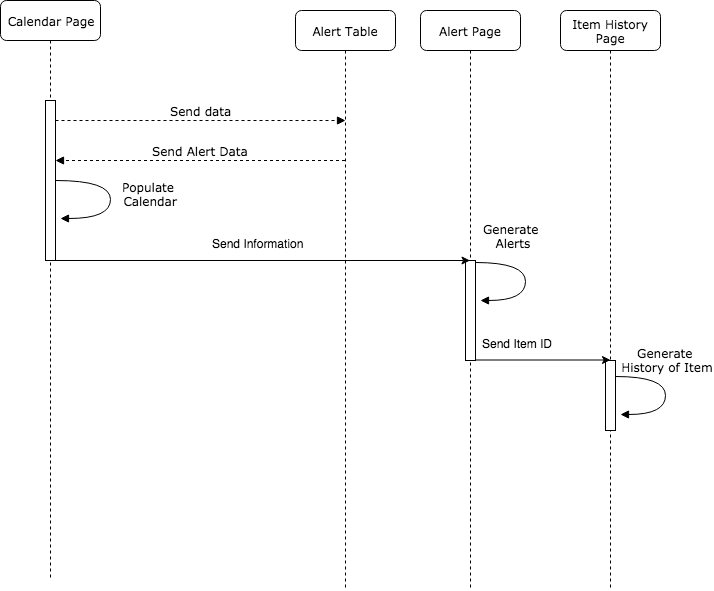

The diagram above was exported from draw.io. Its source (the exported page's mxGraphModel, read from the mxfile embedded in the PNG):
<mxGraphModel dx="754" dy="604" grid="1" gridSize="10" guides="1" tooltips="1" connect="1" arrows="1" fold="1" page="1" pageScale="1" pageWidth="850" pageHeight="1100" math="0" shadow="0">
  <root>
    <mxCell id="YUxFCMXZPQqEsNs9iiTc-0" />
    <mxCell id="YUxFCMXZPQqEsNs9iiTc-1" parent="YUxFCMXZPQqEsNs9iiTc-0" />
    <mxCell id="4Sby-0p70b0qC4y_TAxx-0" value="Calendar Page" style="shape=umlLifeline;perimeter=lifelinePerimeter;whiteSpace=wrap;html=1;container=1;collapsible=0;recursiveResize=0;outlineConnect=0;rounded=1;shadow=0;comic=0;labelBackgroundColor=none;strokeColor=#000000;strokeWidth=1;fillColor=#FFFFFF;fontFamily=Verdana;fontSize=12;fontColor=#000000;align=center;" parent="YUxFCMXZPQqEsNs9iiTc-1" vertex="1">
      <mxGeometry x="80" y="70" width="100" height="580" as="geometry" />
    </mxCell>
    <mxCell id="4Sby-0p70b0qC4y_TAxx-1" value="" style="html=1;points=[];perimeter=orthogonalPerimeter;rounded=0;shadow=0;comic=0;labelBackgroundColor=none;strokeColor=#000000;strokeWidth=1;fillColor=#FFFFFF;fontFamily=Verdana;fontSize=12;fontColor=#000000;align=center;" parent="4Sby-0p70b0qC4y_TAxx-0" vertex="1">
      <mxGeometry x="45" y="100" width="10" height="160" as="geometry" />
    </mxCell>
    <mxCell id="4Sby-0p70b0qC4y_TAxx-2" value="Alert Page&lt;br&gt;" style="shape=umlLifeline;perimeter=lifelinePerimeter;whiteSpace=wrap;html=1;container=1;collapsible=0;recursiveResize=0;outlineConnect=0;rounded=1;shadow=0;comic=0;labelBackgroundColor=none;strokeColor=#000000;strokeWidth=1;fillColor=#FFFFFF;fontFamily=Verdana;fontSize=12;fontColor=#000000;align=center;" parent="YUxFCMXZPQqEsNs9iiTc-1" vertex="1">
      <mxGeometry x="500" y="80" width="100" height="580" as="geometry" />
    </mxCell>
    <mxCell id="4Sby-0p70b0qC4y_TAxx-19" value="" style="html=1;points=[];perimeter=orthogonalPerimeter;rounded=0;shadow=0;comic=0;labelBackgroundColor=none;strokeColor=#000000;strokeWidth=1;fillColor=#FFFFFF;fontFamily=Verdana;fontSize=12;fontColor=#000000;align=center;" parent="4Sby-0p70b0qC4y_TAxx-2" vertex="1">
      <mxGeometry x="45" y="250" width="10" height="100" as="geometry" />
    </mxCell>
    <mxCell id="4Sby-0p70b0qC4y_TAxx-3" value="Alert Table" style="shape=umlLifeline;perimeter=lifelinePerimeter;whiteSpace=wrap;html=1;container=1;collapsible=0;recursiveResize=0;outlineConnect=0;rounded=1;shadow=0;comic=0;labelBackgroundColor=none;strokeColor=#000000;strokeWidth=1;fillColor=#FFFFFF;fontFamily=Verdana;fontSize=12;fontColor=#000000;align=center;" parent="YUxFCMXZPQqEsNs9iiTc-1" vertex="1">
      <mxGeometry x="375" y="80" width="100" height="580" as="geometry" />
    </mxCell>
    <mxCell id="4Sby-0p70b0qC4y_TAxx-12" value="Populate &lt;br&gt;Calendar" style="html=1;verticalAlign=bottom;endArrow=block;labelBackgroundColor=none;fontFamily=Verdana;fontSize=12;elbow=vertical;edgeStyle=orthogonalEdgeStyle;curved=1;entryX=1;entryY=0.286;entryPerimeter=0;exitX=1.038;exitY=0.345;exitPerimeter=0;" parent="YUxFCMXZPQqEsNs9iiTc-1" edge="1">
      <mxGeometry x="0.3007" y="-41" relative="1" as="geometry">
        <mxPoint x="135" y="250" as="sourcePoint" />
        <mxPoint x="140" y="288" as="targetPoint" />
        <Array as="points">
          <mxPoint x="190" y="250" />
          <mxPoint x="190" y="288" />
        </Array>
        <mxPoint x="40" y="33" as="offset" />
      </mxGeometry>
    </mxCell>
    <mxCell id="4Sby-0p70b0qC4y_TAxx-13" value="Send data" style="html=1;verticalAlign=bottom;endArrow=block;labelBackgroundColor=none;fontFamily=Verdana;fontSize=12;edgeStyle=elbowEdgeStyle;elbow=vertical;dashed=1;" parent="YUxFCMXZPQqEsNs9iiTc-1" edge="1">
      <mxGeometry relative="1" as="geometry">
        <mxPoint x="135" y="190" as="sourcePoint" />
        <mxPoint x="425" y="190" as="targetPoint" />
      </mxGeometry>
    </mxCell>
    <mxCell id="4Sby-0p70b0qC4y_TAxx-14" value="Send Alert Data" style="html=1;verticalAlign=bottom;endArrow=block;entryX=1.5;entryY=0.783;labelBackgroundColor=none;fontFamily=Verdana;fontSize=12;edgeStyle=elbowEdgeStyle;elbow=vertical;entryDx=0;entryDy=0;entryPerimeter=0;dashed=1;" parent="YUxFCMXZPQqEsNs9iiTc-1" edge="1">
      <mxGeometry relative="1" as="geometry">
        <mxPoint x="424.5" y="230" as="sourcePoint" />
        <mxPoint x="135" y="230" as="targetPoint" />
      </mxGeometry>
    </mxCell>
    <mxCell id="4Sby-0p70b0qC4y_TAxx-15" value="" style="endArrow=classic;html=1;" parent="YUxFCMXZPQqEsNs9iiTc-1" target="4Sby-0p70b0qC4y_TAxx-2" edge="1">
      <mxGeometry width="50" height="50" relative="1" as="geometry">
        <mxPoint x="135" y="330" as="sourcePoint" />
        <mxPoint x="215" y="330" as="targetPoint" />
      </mxGeometry>
    </mxCell>
    <mxCell id="4Sby-0p70b0qC4y_TAxx-16" value="Send Information" style="text;html=1;" parent="YUxFCMXZPQqEsNs9iiTc-1" vertex="1">
      <mxGeometry x="290" y="300" width="110" height="30" as="geometry" />
    </mxCell>
    <mxCell id="4Sby-0p70b0qC4y_TAxx-17" value="Item History Page&lt;br&gt;" style="shape=umlLifeline;perimeter=lifelinePerimeter;whiteSpace=wrap;html=1;container=1;collapsible=0;recursiveResize=0;outlineConnect=0;rounded=1;shadow=0;comic=0;labelBackgroundColor=none;strokeColor=#000000;strokeWidth=1;fillColor=#FFFFFF;fontFamily=Verdana;fontSize=12;fontColor=#000000;align=center;" parent="YUxFCMXZPQqEsNs9iiTc-1" vertex="1">
      <mxGeometry x="640" y="80" width="100" height="580" as="geometry" />
    </mxCell>
    <mxCell id="4Sby-0p70b0qC4y_TAxx-23" value="" style="html=1;points=[];perimeter=orthogonalPerimeter;rounded=0;shadow=0;comic=0;labelBackgroundColor=none;strokeColor=#000000;strokeWidth=1;fillColor=#FFFFFF;fontFamily=Verdana;fontSize=12;fontColor=#000000;align=center;" parent="4Sby-0p70b0qC4y_TAxx-17" vertex="1">
      <mxGeometry x="45" y="350" width="10" height="70" as="geometry" />
    </mxCell>
    <mxCell id="4Sby-0p70b0qC4y_TAxx-18" value="Generate&lt;br&gt;&amp;nbsp;Alerts" style="html=1;verticalAlign=bottom;endArrow=block;labelBackgroundColor=none;fontFamily=Verdana;fontSize=12;elbow=vertical;edgeStyle=orthogonalEdgeStyle;curved=1;entryX=1;entryY=0.286;entryPerimeter=0;exitX=1.038;exitY=0.345;exitPerimeter=0;" parent="YUxFCMXZPQqEsNs9iiTc-1" edge="1">
      <mxGeometry x="-0.4737" y="10" relative="1" as="geometry">
        <mxPoint x="555" y="332" as="sourcePoint" />
        <mxPoint x="560" y="370" as="targetPoint" />
        <Array as="points">
          <mxPoint x="605" y="332" />
          <mxPoint x="605" y="370" />
        </Array>
        <mxPoint as="offset" />
      </mxGeometry>
    </mxCell>
    <mxCell id="4Sby-0p70b0qC4y_TAxx-20" value="" style="endArrow=classic;html=1;" parent="YUxFCMXZPQqEsNs9iiTc-1" edge="1">
      <mxGeometry width="50" height="50" relative="1" as="geometry">
        <mxPoint x="555" y="429.5" as="sourcePoint" />
        <mxPoint x="690" y="429.5" as="targetPoint" />
      </mxGeometry>
    </mxCell>
    <mxCell id="4Sby-0p70b0qC4y_TAxx-21" value="Send Item ID" style="text;html=1;" parent="YUxFCMXZPQqEsNs9iiTc-1" vertex="1">
      <mxGeometry x="560" y="400" width="120" height="30" as="geometry" />
    </mxCell>
    <mxCell id="4Sby-0p70b0qC4y_TAxx-22" value="Generate&lt;br&gt;&amp;nbsp;History of Item" style="html=1;verticalAlign=bottom;endArrow=block;labelBackgroundColor=none;fontFamily=Verdana;fontSize=12;elbow=vertical;edgeStyle=orthogonalEdgeStyle;curved=1;entryX=1;entryY=0.286;entryPerimeter=0;exitX=1.038;exitY=0.345;exitPerimeter=0;" parent="YUxFCMXZPQqEsNs9iiTc-1" edge="1">
      <mxGeometry x="-0.2481" relative="1" as="geometry">
        <mxPoint x="695" y="446" as="sourcePoint" />
        <mxPoint x="700" y="484" as="targetPoint" />
        <Array as="points">
          <mxPoint x="745" y="446" />
          <mxPoint x="745" y="484" />
        </Array>
        <mxPoint as="offset" />
      </mxGeometry>
    </mxCell>
  </root>
</mxGraphModel>